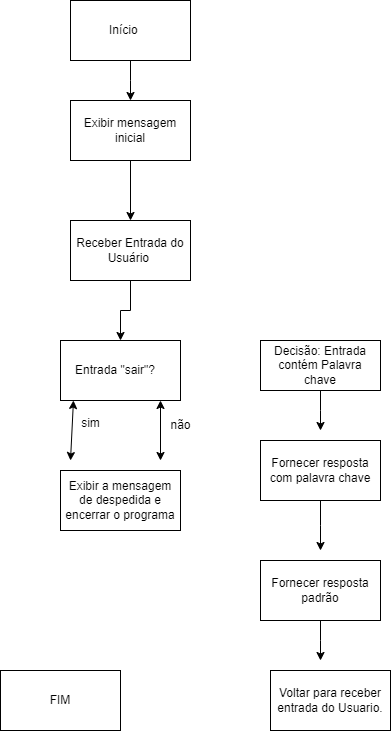

The diagram above was exported from draw.io. Its source (the exported page's mxGraphModel, read from the mxfile embedded in the PNG):
<mxGraphModel dx="1434" dy="772" grid="1" gridSize="10" guides="1" tooltips="1" connect="1" arrows="1" fold="1" page="1" pageScale="1" pageWidth="827" pageHeight="1169" math="0" shadow="0">
  <root>
    <mxCell id="0" />
    <mxCell id="1" parent="0" />
    <mxCell id="XL63q3__9VUDIn0p_hma-10" style="edgeStyle=orthogonalEdgeStyle;rounded=0;orthogonalLoop=1;jettySize=auto;html=1;exitX=0.5;exitY=1;exitDx=0;exitDy=0;entryX=0.5;entryY=0;entryDx=0;entryDy=0;" edge="1" parent="1" source="XL63q3__9VUDIn0p_hma-1" target="XL63q3__9VUDIn0p_hma-3">
      <mxGeometry relative="1" as="geometry" />
    </mxCell>
    <mxCell id="XL63q3__9VUDIn0p_hma-1" value="Exibir mensagem inicial" style="rounded=0;whiteSpace=wrap;html=1;" vertex="1" parent="1">
      <mxGeometry x="80" y="150" width="120" height="60" as="geometry" />
    </mxCell>
    <mxCell id="XL63q3__9VUDIn0p_hma-9" style="edgeStyle=orthogonalEdgeStyle;rounded=0;orthogonalLoop=1;jettySize=auto;html=1;exitX=0.5;exitY=1;exitDx=0;exitDy=0;" edge="1" parent="1" source="XL63q3__9VUDIn0p_hma-2">
      <mxGeometry relative="1" as="geometry">
        <mxPoint x="140" y="150" as="targetPoint" />
      </mxGeometry>
    </mxCell>
    <mxCell id="XL63q3__9VUDIn0p_hma-2" value="Início&amp;nbsp; &amp;nbsp;&amp;nbsp;" style="rounded=0;whiteSpace=wrap;html=1;" vertex="1" parent="1">
      <mxGeometry x="80" y="50" width="120" height="60" as="geometry" />
    </mxCell>
    <mxCell id="XL63q3__9VUDIn0p_hma-11" style="edgeStyle=orthogonalEdgeStyle;rounded=0;orthogonalLoop=1;jettySize=auto;html=1;exitX=0.5;exitY=1;exitDx=0;exitDy=0;entryX=0.5;entryY=0;entryDx=0;entryDy=0;" edge="1" parent="1" source="XL63q3__9VUDIn0p_hma-3" target="XL63q3__9VUDIn0p_hma-4">
      <mxGeometry relative="1" as="geometry" />
    </mxCell>
    <mxCell id="XL63q3__9VUDIn0p_hma-3" value="Receber Entrada &lt;span class=&quot;hljs-keyword&quot;&gt;do&lt;/span&gt; Usuário&amp;nbsp;" style="rounded=0;whiteSpace=wrap;html=1;" vertex="1" parent="1">
      <mxGeometry x="80" y="270" width="120" height="60" as="geometry" />
    </mxCell>
    <mxCell id="XL63q3__9VUDIn0p_hma-4" value="Entrada &lt;span class=&quot;hljs-string&quot;&gt;&quot;sair&quot;&lt;/span&gt;?&amp;nbsp; &amp;nbsp;" style="rounded=0;whiteSpace=wrap;html=1;" vertex="1" parent="1">
      <mxGeometry x="70" y="390" width="120" height="60" as="geometry" />
    </mxCell>
    <mxCell id="XL63q3__9VUDIn0p_hma-23" style="edgeStyle=orthogonalEdgeStyle;rounded=0;orthogonalLoop=1;jettySize=auto;html=1;" edge="1" parent="1" source="XL63q3__9VUDIn0p_hma-5">
      <mxGeometry relative="1" as="geometry">
        <mxPoint x="330" y="600" as="targetPoint" />
      </mxGeometry>
    </mxCell>
    <mxCell id="XL63q3__9VUDIn0p_hma-5" value="Fornecer resposta com palavra chave" style="rounded=0;whiteSpace=wrap;html=1;" vertex="1" parent="1">
      <mxGeometry x="270" y="490" width="120" height="60" as="geometry" />
    </mxCell>
    <mxCell id="XL63q3__9VUDIn0p_hma-24" style="edgeStyle=orthogonalEdgeStyle;rounded=0;orthogonalLoop=1;jettySize=auto;html=1;" edge="1" parent="1" source="XL63q3__9VUDIn0p_hma-6">
      <mxGeometry relative="1" as="geometry">
        <mxPoint x="330" y="710" as="targetPoint" />
      </mxGeometry>
    </mxCell>
    <mxCell id="XL63q3__9VUDIn0p_hma-6" value="Fornecer resposta padrão" style="rounded=0;whiteSpace=wrap;html=1;" vertex="1" parent="1">
      <mxGeometry x="270" y="610" width="120" height="60" as="geometry" />
    </mxCell>
    <mxCell id="XL63q3__9VUDIn0p_hma-20" style="edgeStyle=orthogonalEdgeStyle;rounded=0;orthogonalLoop=1;jettySize=auto;html=1;" edge="1" parent="1" source="XL63q3__9VUDIn0p_hma-7">
      <mxGeometry relative="1" as="geometry">
        <mxPoint x="330" y="480" as="targetPoint" />
      </mxGeometry>
    </mxCell>
    <mxCell id="XL63q3__9VUDIn0p_hma-7" value="Decisão: Entrada contém Palavra chave" style="rounded=0;whiteSpace=wrap;html=1;" vertex="1" parent="1">
      <mxGeometry x="270" y="390" width="120" height="50" as="geometry" />
    </mxCell>
    <mxCell id="XL63q3__9VUDIn0p_hma-8" value="Exibir a mensagem de despedida e encerrar o programa" style="rounded=0;whiteSpace=wrap;html=1;" vertex="1" parent="1">
      <mxGeometry x="70" y="520" width="120" height="60" as="geometry" />
    </mxCell>
    <mxCell id="XL63q3__9VUDIn0p_hma-16" value="" style="endArrow=classic;startArrow=classic;html=1;rounded=0;entryX=0.108;entryY=1;entryDx=0;entryDy=0;entryPerimeter=0;" edge="1" parent="1" target="XL63q3__9VUDIn0p_hma-4">
      <mxGeometry width="50" height="50" relative="1" as="geometry">
        <mxPoint x="80" y="510" as="sourcePoint" />
        <mxPoint x="130" y="460" as="targetPoint" />
      </mxGeometry>
    </mxCell>
    <mxCell id="XL63q3__9VUDIn0p_hma-17" value="" style="endArrow=classic;startArrow=classic;html=1;rounded=0;" edge="1" parent="1">
      <mxGeometry width="50" height="50" relative="1" as="geometry">
        <mxPoint x="170" y="510" as="sourcePoint" />
        <mxPoint x="170" y="450" as="targetPoint" />
      </mxGeometry>
    </mxCell>
    <mxCell id="XL63q3__9VUDIn0p_hma-18" value="sim&lt;div&gt;&lt;br&gt;&lt;/div&gt;" style="text;html=1;align=center;verticalAlign=middle;resizable=0;points=[];autosize=1;strokeColor=none;fillColor=none;" vertex="1" parent="1">
      <mxGeometry x="80" y="460" width="40" height="40" as="geometry" />
    </mxCell>
    <mxCell id="XL63q3__9VUDIn0p_hma-19" value="não" style="text;html=1;align=center;verticalAlign=middle;resizable=0;points=[];autosize=1;strokeColor=none;fillColor=none;" vertex="1" parent="1">
      <mxGeometry x="170" y="460" width="40" height="30" as="geometry" />
    </mxCell>
    <mxCell id="XL63q3__9VUDIn0p_hma-21" value="FIM" style="rounded=0;whiteSpace=wrap;html=1;" vertex="1" parent="1">
      <mxGeometry x="10" y="720" width="120" height="60" as="geometry" />
    </mxCell>
    <mxCell id="XL63q3__9VUDIn0p_hma-22" value="Voltar para receber entrada do Usuario." style="rounded=0;whiteSpace=wrap;html=1;" vertex="1" parent="1">
      <mxGeometry x="280" y="720" width="120" height="60" as="geometry" />
    </mxCell>
  </root>
</mxGraphModel>